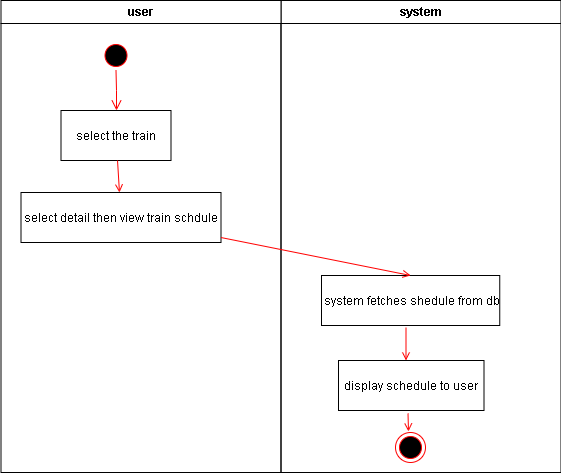

The diagram above was exported from draw.io. Its source (the exported page's mxGraphModel, read from the mxfile embedded in the PNG):
<mxGraphModel dx="273" dy="527" grid="1" gridSize="10" guides="1" tooltips="1" connect="1" arrows="1" fold="1" page="1" pageScale="1" pageWidth="1169" pageHeight="826" background="none" math="0" shadow="0">
  <root>
    <mxCell id="0" />
    <mxCell id="1" parent="0" />
    <mxCell id="2" value="system" style="swimlane;whiteSpace=wrap" parent="1" vertex="1">
      <mxGeometry x="454.5" y="138" width="280" height="472" as="geometry" />
    </mxCell>
    <mxCell id="8UCFl0LtM18SN_TI4xHB-43" value=" system fetches shedule from db" style="" vertex="1" parent="2">
      <mxGeometry x="40.5" y="275" width="178.25" height="50" as="geometry" />
    </mxCell>
    <mxCell id="8UCFl0LtM18SN_TI4xHB-62" value="display schedule to user" style="" vertex="1" parent="2">
      <mxGeometry x="57.5" y="360" width="145.5" height="50" as="geometry" />
    </mxCell>
    <mxCell id="8UCFl0LtM18SN_TI4xHB-49" value="user" style="swimlane;whiteSpace=wrap" vertex="1" parent="1">
      <mxGeometry x="174.5" y="138" width="280" height="472" as="geometry" />
    </mxCell>
    <mxCell id="8UCFl0LtM18SN_TI4xHB-50" value="" style="ellipse;shape=startState;fillColor=#000000;strokeColor=#ff0000;" vertex="1" parent="8UCFl0LtM18SN_TI4xHB-49">
      <mxGeometry x="100" y="40" width="30" height="30" as="geometry" />
    </mxCell>
    <mxCell id="8UCFl0LtM18SN_TI4xHB-51" value="" style="edgeStyle=elbowEdgeStyle;elbow=horizontal;verticalAlign=bottom;endArrow=open;endSize=8;strokeColor=#FF0000;endFill=1;rounded=0" edge="1" parent="8UCFl0LtM18SN_TI4xHB-49" source="8UCFl0LtM18SN_TI4xHB-50" target="8UCFl0LtM18SN_TI4xHB-52">
      <mxGeometry x="100" y="40" as="geometry">
        <mxPoint x="115" y="110" as="targetPoint" />
      </mxGeometry>
    </mxCell>
    <mxCell id="8UCFl0LtM18SN_TI4xHB-52" value="select the train" style="" vertex="1" parent="8UCFl0LtM18SN_TI4xHB-49">
      <mxGeometry x="60" y="110" width="110" height="50" as="geometry" />
    </mxCell>
    <mxCell id="8UCFl0LtM18SN_TI4xHB-53" value="select detail then view train schdule" style="" vertex="1" parent="8UCFl0LtM18SN_TI4xHB-49">
      <mxGeometry x="20" y="192" width="200" height="50" as="geometry" />
    </mxCell>
    <mxCell id="8UCFl0LtM18SN_TI4xHB-54" value="" style="endArrow=open;strokeColor=#FF0000;endFill=1;rounded=0" edge="1" parent="8UCFl0LtM18SN_TI4xHB-49" source="8UCFl0LtM18SN_TI4xHB-52" target="8UCFl0LtM18SN_TI4xHB-53">
      <mxGeometry relative="1" as="geometry" />
    </mxCell>
    <mxCell id="8UCFl0LtM18SN_TI4xHB-66" value="" style="ellipse;html=1;shape=endState;fillColor=#000000;strokeColor=#ff0000;" vertex="1" parent="8UCFl0LtM18SN_TI4xHB-49">
      <mxGeometry x="394.5" y="432" width="30" height="30" as="geometry" />
    </mxCell>
    <mxCell id="8UCFl0LtM18SN_TI4xHB-67" value="" style="endArrow=open;strokeColor=#FF0000;endFill=1;rounded=0;" edge="1" parent="1">
      <mxGeometry relative="1" as="geometry">
        <mxPoint x="581.5" y="551" as="sourcePoint" />
        <mxPoint x="582" y="569" as="targetPoint" />
      </mxGeometry>
    </mxCell>
    <mxCell id="8UCFl0LtM18SN_TI4xHB-78" value="" style="endArrow=open;strokeColor=#FF0000;endFill=1;rounded=0" edge="1" parent="1">
      <mxGeometry relative="1" as="geometry">
        <mxPoint x="579.5" y="465" as="sourcePoint" />
        <mxPoint x="579.5" y="498" as="targetPoint" />
      </mxGeometry>
    </mxCell>
    <mxCell id="8UCFl0LtM18SN_TI4xHB-56" value="" style="endArrow=open;strokeColor=#FF0000;endFill=1;rounded=0;entryX=0.5;entryY=0;entryDx=0;entryDy=0;" edge="1" parent="1" source="8UCFl0LtM18SN_TI4xHB-53" target="8UCFl0LtM18SN_TI4xHB-43">
      <mxGeometry relative="1" as="geometry">
        <mxPoint x="294.5" y="413" as="targetPoint" />
      </mxGeometry>
    </mxCell>
  </root>
</mxGraphModel>